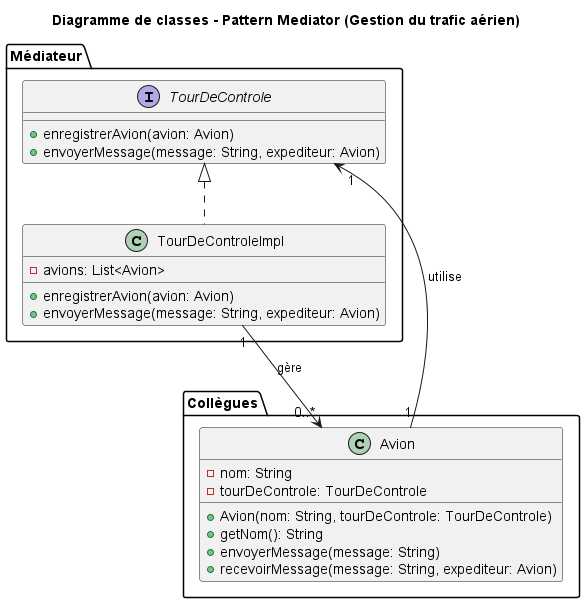

The diagram above was rendered by PlantUML. Its source (embedded in the PNG):
@startuml
title Diagramme de classes - Pattern Mediator (Gestion du trafic aérien)

package "Médiateur" {
    interface TourDeControle {
        + enregistrerAvion(avion: Avion)
        + envoyerMessage(message: String, expediteur: Avion)
    }

    class TourDeControleImpl {
        - avions: List<Avion>
        + enregistrerAvion(avion: Avion)
        + envoyerMessage(message: String, expediteur: Avion)
    }

    TourDeControle <|.. TourDeControleImpl
}

package "Collègues" {
    class Avion {
        - nom: String
        - tourDeControle: TourDeControle
        + Avion(nom: String, tourDeControle: TourDeControle)
        + getNom(): String
        + envoyerMessage(message: String)
        + recevoirMessage(message: String, expediteur: Avion)
    }
}

' Relations
TourDeControleImpl "1" --> "0..*" Avion : gère
Avion "1" --> "1" TourDeControle : utilise

@enduml